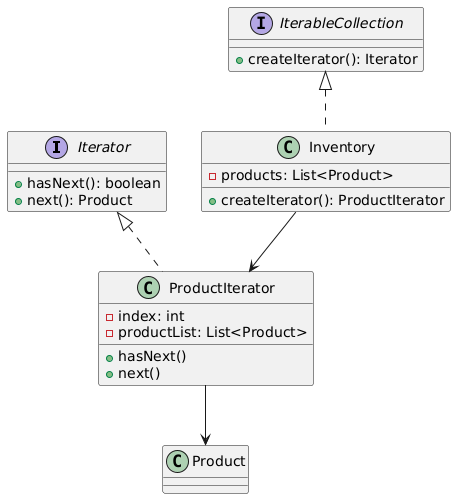

The diagram above was rendered by PlantUML. Its source (embedded in the PNG):
@startuml
interface Iterator {
  +hasNext(): boolean
  +next(): Product
}

interface IterableCollection {
  +createIterator(): Iterator
}

class ProductIterator implements Iterator {
  -index: int
  -productList: List<Product>
  +hasNext()
  +next()
}

class Inventory implements IterableCollection {
  -products: List<Product>
  +createIterator(): ProductIterator
}

ProductIterator --> Product
Inventory --> ProductIterator
@enduml